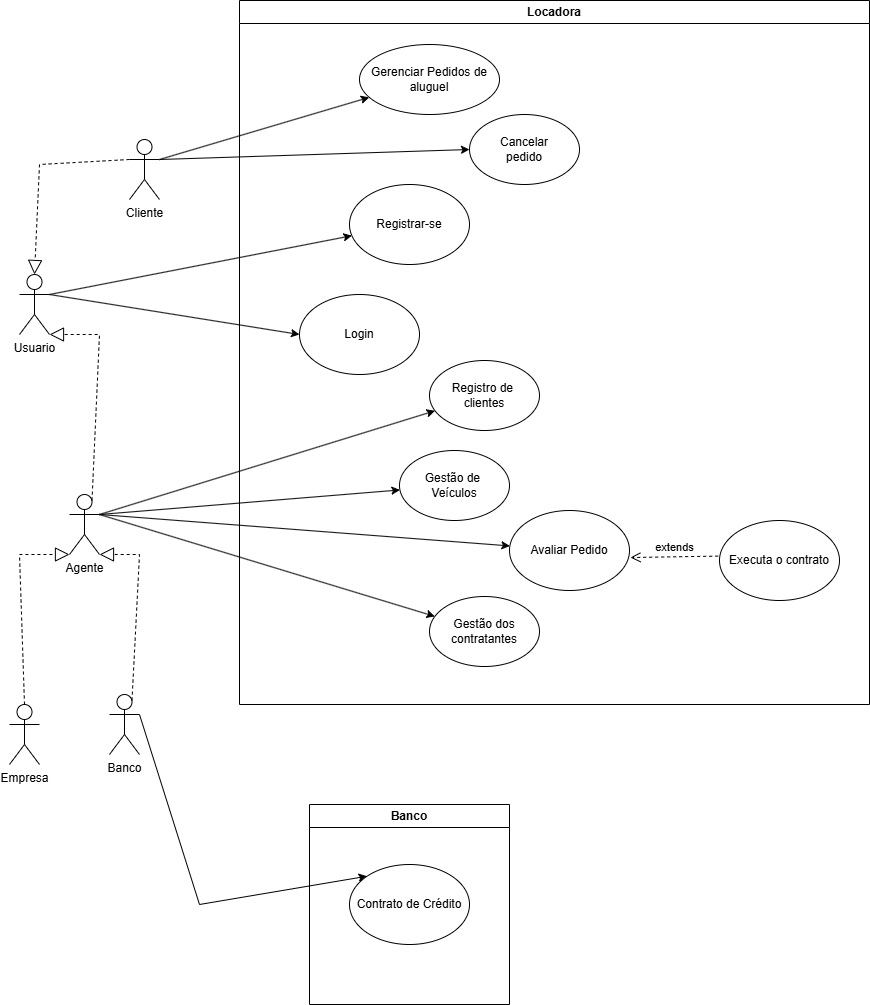

The diagram above was exported from draw.io. Its source (the exported page's mxGraphModel, read from the mxfile embedded in the PNG):
<mxGraphModel dx="1384" dy="1634" grid="1" gridSize="10" guides="1" tooltips="1" connect="1" arrows="1" fold="1" page="1" pageScale="1" pageWidth="1418" pageHeight="872" background="light-dark(#FFFFFF,#000000)" math="0" shadow="0" adaptiveColors="auto">
  <root>
    <mxCell id="0" />
    <mxCell id="1" parent="0" />
    <mxCell id="R_cDpCUUxw8FCw7eWL7F-1" value="Cliente" style="shape=umlActor;verticalLabelPosition=bottom;verticalAlign=top;html=1;outlineConnect=0;" parent="1" vertex="1">
      <mxGeometry x="140" y="115" width="30" height="60" as="geometry" />
    </mxCell>
    <mxCell id="R_cDpCUUxw8FCw7eWL7F-4" value="Agente" style="shape=umlActor;verticalLabelPosition=bottom;verticalAlign=top;html=1;outlineConnect=0;" parent="1" vertex="1">
      <mxGeometry x="80" y="470" width="30" height="60" as="geometry" />
    </mxCell>
    <mxCell id="R_cDpCUUxw8FCw7eWL7F-6" value="" style="endArrow=classic;html=1;rounded=0;exitX=1;exitY=0.3333333333333333;exitDx=0;exitDy=0;exitPerimeter=0;" parent="1" source="NzBoe-RL3tbFtF_6YNRX-17" target="R_cDpCUUxw8FCw7eWL7F-7" edge="1">
      <mxGeometry width="50" height="50" relative="1" as="geometry">
        <mxPoint x="680" y="315" as="sourcePoint" />
        <mxPoint x="430" y="35" as="targetPoint" />
      </mxGeometry>
    </mxCell>
    <mxCell id="R_cDpCUUxw8FCw7eWL7F-8" value="" style="endArrow=classic;html=1;rounded=0;exitX=1;exitY=0.3333333333333333;exitDx=0;exitDy=0;exitPerimeter=0;" parent="1" source="R_cDpCUUxw8FCw7eWL7F-1" target="R_cDpCUUxw8FCw7eWL7F-9" edge="1">
      <mxGeometry width="50" height="50" relative="1" as="geometry">
        <mxPoint x="340" y="175" as="sourcePoint" />
        <mxPoint x="470" y="135" as="targetPoint" />
      </mxGeometry>
    </mxCell>
    <mxCell id="R_cDpCUUxw8FCw7eWL7F-10" value="" style="endArrow=classic;html=1;rounded=0;exitX=1;exitY=0.3333333333333333;exitDx=0;exitDy=0;exitPerimeter=0;" parent="1" source="R_cDpCUUxw8FCw7eWL7F-4" target="R_cDpCUUxw8FCw7eWL7F-11" edge="1">
      <mxGeometry width="50" height="50" relative="1" as="geometry">
        <mxPoint x="270" y="582" as="sourcePoint" />
        <mxPoint x="400" y="542" as="targetPoint" />
      </mxGeometry>
    </mxCell>
    <mxCell id="R_cDpCUUxw8FCw7eWL7F-12" value="" style="endArrow=classic;html=1;rounded=0;exitX=1;exitY=0.3333333333333333;exitDx=0;exitDy=0;exitPerimeter=0;" parent="1" source="R_cDpCUUxw8FCw7eWL7F-4" target="R_cDpCUUxw8FCw7eWL7F-13" edge="1">
      <mxGeometry width="50" height="50" relative="1" as="geometry">
        <mxPoint x="340" y="592" as="sourcePoint" />
        <mxPoint x="470" y="552" as="targetPoint" />
      </mxGeometry>
    </mxCell>
    <mxCell id="R_cDpCUUxw8FCw7eWL7F-21" value="" style="endArrow=classic;html=1;rounded=0;exitX=1;exitY=0.3333333333333333;exitDx=0;exitDy=0;exitPerimeter=0;" parent="1" source="R_cDpCUUxw8FCw7eWL7F-4" target="R_cDpCUUxw8FCw7eWL7F-22" edge="1">
      <mxGeometry width="50" height="50" relative="1" as="geometry">
        <mxPoint x="310" y="692" as="sourcePoint" />
        <mxPoint x="420" y="702" as="targetPoint" />
      </mxGeometry>
    </mxCell>
    <mxCell id="R_cDpCUUxw8FCw7eWL7F-22" value="Gestão dos contratantes" style="ellipse;whiteSpace=wrap;html=1;" parent="1" vertex="1">
      <mxGeometry x="440" y="572" width="110" height="70" as="geometry" />
    </mxCell>
    <mxCell id="mYkm3FtIZhr_fcwTiR-h-3" value="Banco" style="shape=umlActor;verticalLabelPosition=bottom;verticalAlign=top;html=1;outlineConnect=0;" parent="1" vertex="1">
      <mxGeometry x="120" y="670" width="30" height="60" as="geometry" />
    </mxCell>
    <mxCell id="mYkm3FtIZhr_fcwTiR-h-4" value="Empresa" style="shape=umlActor;verticalLabelPosition=bottom;verticalAlign=top;html=1;outlineConnect=0;" parent="1" vertex="1">
      <mxGeometry x="20" y="680" width="30" height="60" as="geometry" />
    </mxCell>
    <mxCell id="mYkm3FtIZhr_fcwTiR-h-6" value="" style="endArrow=block;dashed=1;endFill=0;endSize=12;html=1;rounded=0;exitX=0.75;exitY=0.1;exitDx=0;exitDy=0;exitPerimeter=0;entryX=1;entryY=1;entryDx=0;entryDy=0;entryPerimeter=0;" parent="1" source="mYkm3FtIZhr_fcwTiR-h-3" target="R_cDpCUUxw8FCw7eWL7F-4" edge="1">
      <mxGeometry width="160" relative="1" as="geometry">
        <mxPoint x="390" y="612" as="sourcePoint" />
        <mxPoint x="310" y="560" as="targetPoint" />
        <Array as="points">
          <mxPoint x="150" y="530" />
        </Array>
      </mxGeometry>
    </mxCell>
    <mxCell id="mYkm3FtIZhr_fcwTiR-h-7" value="" style="endArrow=block;dashed=1;endFill=0;endSize=12;html=1;rounded=0;exitX=0.5;exitY=0;exitDx=0;exitDy=0;exitPerimeter=0;entryX=0;entryY=1;entryDx=0;entryDy=0;entryPerimeter=0;" parent="1" source="mYkm3FtIZhr_fcwTiR-h-4" edge="1" target="R_cDpCUUxw8FCw7eWL7F-4">
      <mxGeometry width="160" relative="1" as="geometry">
        <mxPoint x="360" y="672" as="sourcePoint" />
        <mxPoint x="260" y="572" as="targetPoint" />
        <Array as="points">
          <mxPoint x="30" y="530" />
        </Array>
      </mxGeometry>
    </mxCell>
    <mxCell id="NzBoe-RL3tbFtF_6YNRX-1" value="" style="endArrow=classic;html=1;rounded=0;entryX=0;entryY=0.5;entryDx=0;entryDy=0;exitX=1;exitY=0.3333333333333333;exitDx=0;exitDy=0;exitPerimeter=0;" edge="1" parent="1" target="NzBoe-RL3tbFtF_6YNRX-2" source="NzBoe-RL3tbFtF_6YNRX-17">
      <mxGeometry width="50" height="50" relative="1" as="geometry">
        <mxPoint x="120" y="215" as="sourcePoint" />
        <mxPoint x="221.19416269929002" y="286.78463240318774" as="targetPoint" />
      </mxGeometry>
    </mxCell>
    <mxCell id="NzBoe-RL3tbFtF_6YNRX-3" value="" style="endArrow=classic;html=1;rounded=0;entryX=0;entryY=0;entryDx=0;entryDy=0;exitX=1;exitY=0.3333333333333333;exitDx=0;exitDy=0;exitPerimeter=0;" edge="1" parent="1" source="mYkm3FtIZhr_fcwTiR-h-3" target="R_cDpCUUxw8FCw7eWL7F-20">
      <mxGeometry width="50" height="50" relative="1" as="geometry">
        <mxPoint x="200" y="690" as="sourcePoint" />
        <mxPoint x="457" y="600" as="targetPoint" />
        <Array as="points">
          <mxPoint x="210" y="880" />
        </Array>
      </mxGeometry>
    </mxCell>
    <mxCell id="NzBoe-RL3tbFtF_6YNRX-4" value="" style="endArrow=classic;html=1;rounded=0;exitX=1;exitY=0.3333333333333333;exitDx=0;exitDy=0;exitPerimeter=0;" edge="1" parent="1" target="NzBoe-RL3tbFtF_6YNRX-5" source="R_cDpCUUxw8FCw7eWL7F-4">
      <mxGeometry width="50" height="50" relative="1" as="geometry">
        <mxPoint x="280" y="510" as="sourcePoint" />
        <mxPoint x="380" y="446" as="targetPoint" />
      </mxGeometry>
    </mxCell>
    <mxCell id="NzBoe-RL3tbFtF_6YNRX-5" value="Registro de&amp;nbsp;&lt;div&gt;clientes&lt;/div&gt;" style="ellipse;whiteSpace=wrap;html=1;" vertex="1" parent="1">
      <mxGeometry x="440" y="336" width="110" height="70" as="geometry" />
    </mxCell>
    <mxCell id="NzBoe-RL3tbFtF_6YNRX-17" value="Usuario" style="shape=umlActor;verticalLabelPosition=bottom;verticalAlign=top;html=1;outlineConnect=0;" vertex="1" parent="1">
      <mxGeometry x="30" y="250" width="30" height="60" as="geometry" />
    </mxCell>
    <mxCell id="NzBoe-RL3tbFtF_6YNRX-19" value="" style="endArrow=block;dashed=1;endFill=0;endSize=12;html=1;rounded=0;entryX=0.5;entryY=0;entryDx=0;entryDy=0;entryPerimeter=0;exitX=0;exitY=0.3333333333333333;exitDx=0;exitDy=0;exitPerimeter=0;" edge="1" parent="1" source="R_cDpCUUxw8FCw7eWL7F-1" target="NzBoe-RL3tbFtF_6YNRX-17">
      <mxGeometry width="160" relative="1" as="geometry">
        <mxPoint x="200" y="90" as="sourcePoint" />
        <mxPoint x="260" y="620" as="targetPoint" />
        <Array as="points">
          <mxPoint x="50" y="140" />
        </Array>
      </mxGeometry>
    </mxCell>
    <mxCell id="NzBoe-RL3tbFtF_6YNRX-20" value="" style="endArrow=block;dashed=1;endFill=0;endSize=12;html=1;rounded=0;entryX=1;entryY=1;entryDx=0;entryDy=0;entryPerimeter=0;exitX=0.75;exitY=0.1;exitDx=0;exitDy=0;exitPerimeter=0;" edge="1" parent="1" source="R_cDpCUUxw8FCw7eWL7F-4" target="NzBoe-RL3tbFtF_6YNRX-17">
      <mxGeometry width="160" relative="1" as="geometry">
        <mxPoint x="270" y="145" as="sourcePoint" />
        <mxPoint x="105" y="260" as="targetPoint" />
        <Array as="points">
          <mxPoint x="110" y="310" />
        </Array>
      </mxGeometry>
    </mxCell>
    <mxCell id="NzBoe-RL3tbFtF_6YNRX-24" value="Banco" style="swimlane;whiteSpace=wrap;html=1;" vertex="1" parent="1">
      <mxGeometry x="320" y="780" width="200" height="200" as="geometry" />
    </mxCell>
    <mxCell id="R_cDpCUUxw8FCw7eWL7F-20" value="Contrato de Crédito" style="ellipse;whiteSpace=wrap;html=1;" parent="NzBoe-RL3tbFtF_6YNRX-24" vertex="1">
      <mxGeometry x="40" y="60" width="120" height="80" as="geometry" />
    </mxCell>
    <mxCell id="NzBoe-RL3tbFtF_6YNRX-25" value="Locadora" style="swimlane;whiteSpace=wrap;html=1;" vertex="1" parent="1">
      <mxGeometry x="250" y="-24" width="630" height="704" as="geometry" />
    </mxCell>
    <mxCell id="R_cDpCUUxw8FCw7eWL7F-7" value="Registrar-se" style="ellipse;whiteSpace=wrap;html=1;" parent="NzBoe-RL3tbFtF_6YNRX-25" vertex="1">
      <mxGeometry x="110" y="184" width="120" height="80" as="geometry" />
    </mxCell>
    <mxCell id="R_cDpCUUxw8FCw7eWL7F-9" value="Gerenciar Pedidos de aluguel" style="ellipse;whiteSpace=wrap;html=1;" parent="NzBoe-RL3tbFtF_6YNRX-25" vertex="1">
      <mxGeometry x="120" y="44" width="140" height="70" as="geometry" />
    </mxCell>
    <mxCell id="R_cDpCUUxw8FCw7eWL7F-17" value="Executa o contrato" style="ellipse;whiteSpace=wrap;html=1;" parent="NzBoe-RL3tbFtF_6YNRX-25" vertex="1">
      <mxGeometry x="480" y="520" width="120" height="80" as="geometry" />
    </mxCell>
    <mxCell id="R_cDpCUUxw8FCw7eWL7F-11" value="Gestão de&amp;nbsp;&lt;div&gt;Veículos&lt;/div&gt;" style="ellipse;whiteSpace=wrap;html=1;" parent="NzBoe-RL3tbFtF_6YNRX-25" vertex="1">
      <mxGeometry x="160" y="450" width="110" height="70" as="geometry" />
    </mxCell>
    <mxCell id="R_cDpCUUxw8FCw7eWL7F-13" value="Avaliar Pedido" style="ellipse;whiteSpace=wrap;html=1;" parent="NzBoe-RL3tbFtF_6YNRX-25" vertex="1">
      <mxGeometry x="270" y="510" width="120" height="80" as="geometry" />
    </mxCell>
    <mxCell id="R_cDpCUUxw8FCw7eWL7F-16" value="extends" style="html=1;verticalAlign=bottom;endArrow=open;dashed=1;endSize=8;curved=0;rounded=0;entryX=1.008;entryY=0.588;entryDx=0;entryDy=0;entryPerimeter=0;exitX=-0.011;exitY=0.445;exitDx=0;exitDy=0;exitPerimeter=0;" parent="NzBoe-RL3tbFtF_6YNRX-25" source="R_cDpCUUxw8FCw7eWL7F-17" target="R_cDpCUUxw8FCw7eWL7F-13" edge="1">
      <mxGeometry relative="1" as="geometry">
        <mxPoint x="520" y="565" as="sourcePoint" />
        <mxPoint x="580" y="648" as="targetPoint" />
      </mxGeometry>
    </mxCell>
    <mxCell id="NzBoe-RL3tbFtF_6YNRX-26" value="Cancelar&lt;div&gt;pedido&lt;/div&gt;" style="ellipse;whiteSpace=wrap;html=1;" vertex="1" parent="NzBoe-RL3tbFtF_6YNRX-25">
      <mxGeometry x="230" y="114" width="110" height="70" as="geometry" />
    </mxCell>
    <mxCell id="NzBoe-RL3tbFtF_6YNRX-2" value="Login" style="ellipse;whiteSpace=wrap;html=1;" vertex="1" parent="NzBoe-RL3tbFtF_6YNRX-25">
      <mxGeometry x="60" y="294" width="120" height="80" as="geometry" />
    </mxCell>
    <mxCell id="NzBoe-RL3tbFtF_6YNRX-27" value="" style="endArrow=classic;html=1;rounded=0;exitX=1;exitY=0.3333333333333333;exitDx=0;exitDy=0;exitPerimeter=0;entryX=0;entryY=0.5;entryDx=0;entryDy=0;" edge="1" parent="1" source="R_cDpCUUxw8FCw7eWL7F-1" target="NzBoe-RL3tbFtF_6YNRX-26">
      <mxGeometry width="50" height="50" relative="1" as="geometry">
        <mxPoint x="120" y="500" as="sourcePoint" />
        <mxPoint x="473" y="692" as="targetPoint" />
      </mxGeometry>
    </mxCell>
  </root>
</mxGraphModel>